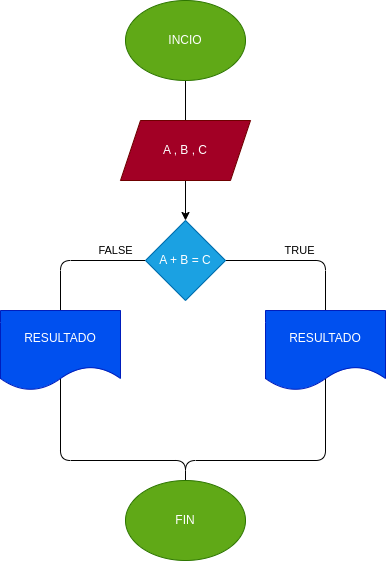

The diagram above was exported from draw.io. Its source (the exported page's mxGraphModel, read from the mxfile embedded in the PNG):
<mxGraphModel dx="662" dy="461" grid="1" gridSize="10" guides="1" tooltips="1" connect="1" arrows="1" fold="1" page="1" pageScale="1" pageWidth="827" pageHeight="1169" math="0" shadow="0">
  <root>
    <mxCell id="0" />
    <mxCell id="1" parent="0" />
    <mxCell id="2" value="" style="edgeStyle=none;html=1;entryX=0.5;entryY=0;entryDx=0;entryDy=0;" edge="1" parent="1" source="3" target="5">
      <mxGeometry relative="1" as="geometry">
        <mxPoint x="450" y="120" as="targetPoint" />
        <Array as="points">
          <mxPoint x="440" y="170" />
        </Array>
      </mxGeometry>
    </mxCell>
    <mxCell id="3" value="INCIO" style="ellipse;whiteSpace=wrap;html=1;fillColor=#60a917;fontColor=#ffffff;strokeColor=#2D7600;" vertex="1" parent="1">
      <mxGeometry x="380" y="20" width="120" height="80" as="geometry" />
    </mxCell>
    <mxCell id="4" style="edgeStyle=none;html=1;" edge="1" parent="1" source="5" target="8">
      <mxGeometry relative="1" as="geometry" />
    </mxCell>
    <mxCell id="5" value="A , B , C" style="shape=parallelogram;perimeter=parallelogramPerimeter;whiteSpace=wrap;html=1;fixedSize=1;fillColor=#a20025;fontColor=#ffffff;strokeColor=#6F0000;" vertex="1" parent="1">
      <mxGeometry x="375" y="140" width="130" height="60" as="geometry" />
    </mxCell>
    <mxCell id="6" value="TRUE" style="edgeStyle=none;html=1;" edge="1" parent="1" source="8">
      <mxGeometry x="-0.7143" y="10" relative="1" as="geometry">
        <mxPoint x="440" y="560" as="targetPoint" />
        <Array as="points">
          <mxPoint x="580" y="280" />
          <mxPoint x="580" y="480" />
          <mxPoint x="440" y="480" />
        </Array>
        <mxPoint as="offset" />
      </mxGeometry>
    </mxCell>
    <mxCell id="7" value="FALSE" style="edgeStyle=none;html=1;exitX=0;exitY=0.5;exitDx=0;exitDy=0;" edge="1" parent="1" source="8">
      <mxGeometry x="-0.8776" y="-10" relative="1" as="geometry">
        <mxPoint x="440" y="560" as="targetPoint" />
        <Array as="points">
          <mxPoint x="315" y="280" />
          <mxPoint x="315" y="480" />
          <mxPoint x="440" y="480" />
        </Array>
        <mxPoint as="offset" />
      </mxGeometry>
    </mxCell>
    <mxCell id="8" value="A + B = C" style="rhombus;whiteSpace=wrap;html=1;fillColor=#1ba1e2;fontColor=#ffffff;strokeColor=#006EAF;" vertex="1" parent="1">
      <mxGeometry x="400" y="240" width="80" height="80" as="geometry" />
    </mxCell>
    <mxCell id="9" value="FIN" style="ellipse;whiteSpace=wrap;html=1;fillColor=#60a917;fontColor=#ffffff;strokeColor=#2D7600;" vertex="1" parent="1">
      <mxGeometry x="380" y="500" width="120" height="80" as="geometry" />
    </mxCell>
    <mxCell id="10" value="RESULTADO" style="shape=document;whiteSpace=wrap;html=1;boundedLbl=1;fillColor=#0050ef;fontColor=#ffffff;strokeColor=#001DBC;" vertex="1" parent="1">
      <mxGeometry x="520" y="330" width="120" height="80" as="geometry" />
    </mxCell>
    <mxCell id="11" value="RESULTADO" style="shape=document;whiteSpace=wrap;html=1;boundedLbl=1;fillColor=#0050ef;fontColor=#ffffff;strokeColor=#001DBC;" vertex="1" parent="1">
      <mxGeometry x="255" y="330" width="120" height="80" as="geometry" />
    </mxCell>
  </root>
</mxGraphModel>